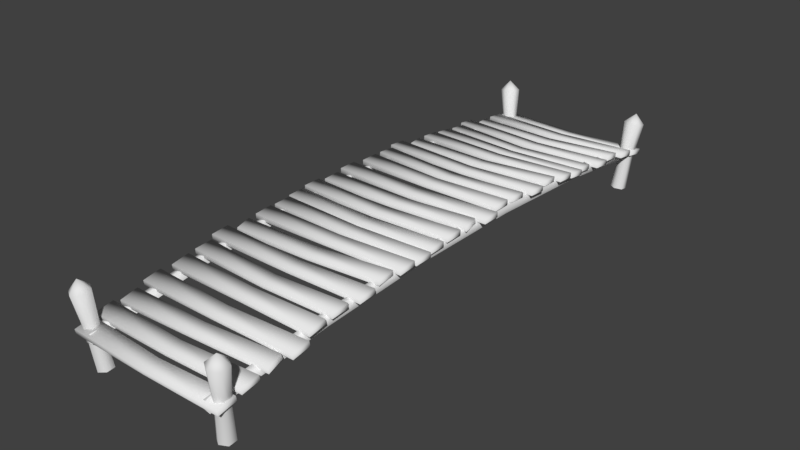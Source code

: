 # Source: bridge.blend  (saved by Blender 2.77.0; exported with 4.5.12 LTS)
import bpy
from mathutils import Matrix  # noqa: F401  (used for matrix-valued properties, if any)

bpy.ops.wm.read_factory_settings(use_empty=True)
scene = bpy.context.scene
scene.name = 'Scene'

# ---- collections
col_collection_1 = bpy.data.collections.new('Collection 1'); scene.collection.children.link(col_collection_1)

# ---- world
world_world = bpy.data.worlds.new('World'); scene.world = world_world
world_world.color = (0.05088, 0.05088, 0.05088)
world_world.use_sun_shadow = False
world_world.sun_shadow_jitter_overblur = 0.0
world_world.cycles.sampling_method = 'MANUAL'

# ---- meshes
me_cylinder = bpy.data.meshes.new('Cylinder')
me_cylinder.from_pydata([(-1.763, -6.778, -1.271), (-1.967, -6.922, 0.5163), (-1.59, -6.88, -1.262), (-1.754, -7.048, 0.5272), (-1.59, -7.081, -1.283), (-1.754, -7.294, 0.5011), (-1.763, -7.179, -1.313), (-1.967, -7.414, 0.4639), (-1.937, -7.077, -1.322), (-2.18, -7.289, 0.4529), (-1.937, -6.876, -1.301), (-2.18, -7.042, 0.4791), (-1.865, -6.897, -0.3822), (-1.713, -6.987, -0.3744), (-1.713, -7.163, -0.3931), (-1.865, -7.25, -0.4198), (-2.018, -7.16, -0.4277), (-2.018, -6.983, -0.4089), (-1.995, -7.194, 0.7369), (-1.779, -7.309, -0.5548), (-1.822, -7.309, -0.3556), (-1.779, 7.257, -0.5548), (-1.822, 7.257, -0.3556), (-1.58, -7.309, -0.5122), (-1.623, -7.309, -0.313), (-1.58, 7.257, -0.5122), (-1.623, 7.257, -0.313), (-1.915, -4.396, 0.07735), (-1.958, -1.483, 0.2794), (-1.958, 1.43, 0.2794), (-1.915, 4.343, 0.07735), (-1.872, 4.343, -0.1218), (-1.915, 1.43, 0.08021), (-1.915, -1.483, 0.08021), (-1.872, -4.396, -0.1218), (-1.715, 4.343, 0.1199), (-1.759, 1.43, 0.322), (-1.759, -1.483, 0.322), (-1.715, -4.396, 0.1199), (-1.673, -4.396, -0.07926), (-1.716, -1.483, 0.1228), (-1.716, 1.43, 0.1228), (-1.673, 4.343, -0.07926), (-2.033, -6.853, -0.3031), (-2.033, -6.874, -0.1811), (-2.033, -6.401, -0.2269), (-2.033, -6.422, -0.1049), (2.05, -6.796, -0.3031), (2.05, -6.817, -0.1811), (2.05, -6.344, -0.2269), (2.05, -6.365, -0.1049), (0.008147, -6.439, -0.181), (0.008147, -6.421, -0.2871), (0.008147, -6.832, -0.2473), (0.008147, -6.814, -0.3534), (-1.907, -6.33, -0.2082), (-1.906, -6.351, -0.08625), (-1.928, -5.879, -0.132), (-1.927, -5.9, -0.01004), (2.058, -6.142, -0.2082), (2.058, -6.162, -0.08625), (1.98, -5.712, -0.132), (1.959, -5.732, -0.01004), (-0.0008562, -5.823, -0.08608), (-0.001684, -5.805, -0.1922), (0.01732, -6.215, -0.1524), (0.01649, -6.197, -0.2585), (-2.033, -5.649, -0.1073), (-2.033, -5.67, 0.01458), (-2.033, -5.197, -0.03114), (-2.033, -5.218, 0.09079), (2.185, -5.649, -0.1073), (2.185, -5.67, 0.01458), (2.185, -5.197, -0.03114), (2.185, -5.218, 0.09079), (0.008147, -5.235, 0.01475), (0.008147, -5.217, -0.09133), (0.008147, -5.628, -0.05155), (0.008147, -5.61, -0.1576), (-1.934, -4.979, 0.005347), (-1.934, -4.999, 0.1273), (-1.934, -4.527, 0.08156), (-1.934, -4.548, 0.2035), (2.014, -5.036, 0.005347), (2.014, -5.056, 0.1273), (2.014, -4.584, 0.08156), (2.014, -4.604, 0.2035), (0.008147, -4.565, 0.1274), (0.008147, -4.547, 0.02136), (0.008147, -4.958, 0.06114), (0.008147, -4.94, -0.04494), (-2.037, -7.346, -0.4445), (-2.038, -7.371, -0.3234), (-2.029, -6.897, -0.3521), (-2.029, -6.922, -0.231), (2.046, -7.365, -0.4452), (2.045, -7.39, -0.3241), (2.054, -6.917, -0.3528), (2.054, -6.942, -0.2317), (0.01145, -6.975, -0.309), (0.01179, -6.953, -0.4144), (0.00406, -7.365, -0.3893), (0.004397, -7.344, -0.4947), (1.756, -6.778, -1.273), (1.924, -6.922, 0.5175), (1.928, -6.88, -1.3), (2.135, -7.048, 0.4845), (1.924, -7.081, -1.321), (2.129, -7.294, 0.4589), (1.748, -7.179, -1.315), (1.913, -7.414, 0.4662), (1.576, -7.077, -1.288), (1.702, -7.289, 0.4992), (1.58, -6.876, -1.267), (1.708, -7.042, 0.5248), (1.839, -6.897, -0.3828), (1.99, -6.987, -0.4064), (1.986, -7.163, -0.4248), (1.831, -7.25, -0.4195), (1.68, -7.16, -0.3959), (1.684, -6.983, -0.3775), (1.942, -7.194, 0.7392), (-1.763, 7.119, -1.315), (-1.967, 7.393, 0.4565), (-1.59, 7.022, -1.283), (-1.754, 7.273, 0.4962), (-1.59, 6.822, -1.257), (-1.754, 7.028, 0.5277), (-1.763, 6.719, -1.264), (-1.967, 6.902, 0.5195), (-1.937, 6.817, -1.296), (-2.18, 7.021, 0.4797), (-1.937, 7.017, -1.322), (-2.18, 7.267, 0.4482), (-1.865, 7.209, -0.4234), (-1.713, 7.123, -0.3949), (-1.713, 6.947, -0.3723), (-1.865, 6.857, -0.3783), (-2.018, 6.943, -0.4068), (-2.018, 7.119, -0.4294), (-1.995, 7.179, 0.7341), (1.756, 7.119, -1.318), (1.924, 7.393, 0.4577), (1.928, 7.013, -1.32), (2.135, 7.263, 0.4547), (1.924, 6.813, -1.294), (2.129, 7.018, 0.4867), (1.748, 6.719, -1.266), (1.913, 6.902, 0.5218), (1.576, 6.825, -1.263), (1.702, 7.032, 0.5248), (1.58, 7.025, -1.289), (1.708, 7.278, 0.4927), (1.839, 7.209, -0.424), (1.99, 7.116, -0.4261), (1.986, 6.94, -0.4031), (1.831, 6.857, -0.378), (1.68, 6.95, -0.3759), (1.684, 7.126, -0.3988), (1.942, 7.179, 0.7364), (1.569, -7.309, -0.506), (1.618, -7.309, -0.3082), (1.569, 7.257, -0.506), (1.618, 7.257, -0.3082), (1.767, -7.309, -0.5547), (1.816, -7.309, -0.3569), (1.767, 7.257, -0.5547), (1.816, 7.257, -0.3569), (1.724, -4.396, 0.1217), (1.773, -1.483, 0.3224), (1.773, 1.43, 0.3224), (1.724, 4.343, 0.1217), (1.675, 4.343, -0.07606), (1.724, 1.43, 0.1246), (1.724, -1.483, 0.1246), (1.675, -4.396, -0.07606), (1.921, 4.343, 0.07307), (1.971, 1.43, 0.2737), (1.971, -1.483, 0.2737), (1.921, -4.396, 0.07307), (1.873, -4.396, -0.1247), (1.922, -1.483, 0.07591), (1.922, 1.43, 0.07591), (1.873, 4.343, -0.1247), (2.087, -2.039, 0.2621), (2.087, -2.048, 0.3854), (2.087, -2.495, 0.2274), (2.087, -2.505, 0.3507), (-1.996, -2.094, 0.2484), (-1.996, -2.103, 0.3717), (-1.996, -2.551, 0.2137), (-1.996, -2.56, 0.337), (0.0454, -2.47, 0.2811), (0.0454, -2.461, 0.1738), (0.0454, -2.072, 0.3112), (0.0454, -2.064, 0.204), (1.961, -2.569, 0.2285), (1.96, -2.578, 0.3518), (1.982, -3.025, 0.1939), (1.981, -3.034, 0.3172), (-2.004, -2.752, 0.1831), (-2.005, -2.761, 0.3064), (-1.926, -3.188, 0.1537), (-1.906, -3.197, 0.277), (0.0544, -3.091, 0.2249), (0.05523, -3.083, 0.1176), (0.03622, -2.694, 0.2549), (0.03705, -2.686, 0.1477), (2.087, -3.254, 0.1625), (2.087, -3.264, 0.2858), (2.087, -3.711, 0.1278), (2.087, -3.721, 0.2511), (-2.131, -3.254, 0.1625), (-2.131, -3.264, 0.2858), (-2.131, -3.711, 0.1278), (-2.131, -3.721, 0.2511), (0.0454, -3.685, 0.1815), (0.0454, -3.677, 0.07422), (0.0454, -3.288, 0.2117), (0.0454, -3.28, 0.1044), (1.987, -3.932, 0.1107), (1.987, -3.941, 0.234), (1.987, -4.389, 0.07603), (1.987, -4.398, 0.1993), (-1.96, -3.877, 0.1244), (-1.96, -3.886, 0.2477), (-1.96, -4.334, 0.08972), (-1.96, -4.343, 0.213), (0.0454, -4.363, 0.1297), (0.0454, -4.355, 0.02242), (0.0454, -3.966, 0.1599), (0.0454, -3.957, 0.05259), (2.091, -1.526, 0.2433), (2.091, -1.531, 0.3669), (2.082, -1.984, 0.2251), (2.083, -1.989, 0.3486), (-1.992, -1.507, 0.2474), (-1.992, -1.512, 0.3709), (-2.001, -1.965, 0.2291), (-2.0, -1.97, 0.3527), (0.04209, -1.919, 0.2857), (0.04176, -1.915, 0.1782), (0.04948, -1.521, 0.3015), (0.04915, -1.516, 0.194), (-2.072, -0.9289, 0.2945), (-2.072, -0.9306, 0.4182), (-2.072, -0.4708, 0.3005), (-2.072, -0.4724, 0.4241), (2.011, -0.8727, 0.2858), (2.011, -0.8743, 0.4094), (2.011, -0.4146, 0.2917), (2.011, -0.4162, 0.4154), (-0.03015, -0.5013, 0.3516), (-0.03015, -0.4999, 0.2441), (-0.03015, -0.8998, 0.3465), (-0.03015, -0.8984, 0.2389), (-1.945, -0.3979, 0.3081), (-1.944, -0.3995, 0.4317), (-1.966, 0.05973, 0.3141), (-1.965, 0.05815, 0.4377), (2.019, -0.2113, 0.2791), (2.02, -0.2129, 0.4027), (1.941, 0.2252, 0.2884), (1.921, 0.2236, 0.412), (-0.03916, 0.1226, 0.3507), (-0.03998, 0.124, 0.2432), (-0.02098, -0.2755, 0.3455), (-0.02181, -0.2741, 0.2379), (-2.072, 0.2909, 0.3031), (-2.072, 0.2893, 0.4267), (-2.072, 0.749, 0.309), (-2.072, 0.7474, 0.4327), (2.146, 0.2909, 0.3031), (2.146, 0.2893, 0.4267), (2.146, 0.749, 0.309), (2.146, 0.7474, 0.4327), (-0.03015, 0.7185, 0.3602), (-0.03015, 0.7199, 0.2526), (-0.03015, 0.32, 0.355), (-0.03015, 0.3214, 0.2474), (-1.972, 0.9705, 0.3115), (-1.972, 0.9689, 0.4352), (-1.972, 1.429, 0.3175), (-1.972, 1.427, 0.4411), (1.976, 0.9142, 0.3203), (1.976, 0.9126, 0.4439), (1.976, 1.372, 0.3262), (1.976, 1.371, 0.4498), (-0.03015, 1.398, 0.3686), (-0.03015, 1.4, 0.2611), (-0.03015, 0.9996, 0.3635), (-0.03015, 1.001, 0.2559), (-2.076, -1.437, 0.2305), (-2.076, -1.443, 0.354), (-2.067, -0.9799, 0.2529), (-2.068, -0.986, 0.3764), (2.007, -1.457, 0.2328), (2.007, -1.463, 0.3563), (2.016, -0.9996, 0.2552), (2.016, -1.006, 0.3787), (-0.02685, -1.05, 0.3074), (-0.02651, -1.045, 0.2), (-0.03424, -1.448, 0.2879), (-0.0339, -1.443, 0.1805), (2.049, 3.915, 0.1137), (2.049, 3.925, 0.237), (2.049, 3.458, 0.1496), (2.049, 3.468, 0.2729), (-2.034, 3.858, 0.1087), (-2.034, 3.868, 0.232), (-2.034, 3.402, 0.1446), (-2.034, 3.411, 0.2679), (0.007095, 3.492, 0.1987), (0.007095, 3.484, 0.09145), (0.007095, 3.89, 0.1675), (0.007095, 3.881, 0.06023), (1.922, 3.386, 0.162), (1.921, 3.396, 0.2852), (1.943, 2.93, 0.1979), (1.942, 2.94, 0.3212), (-2.042, 3.198, 0.1452), (-2.043, 3.208, 0.2685), (-1.964, 2.763, 0.1831), (-1.944, 2.773, 0.3063), (0.0161, 2.87, 0.2386), (0.01693, 2.861, 0.1313), (-0.002079, 3.266, 0.2073), (-0.001251, 3.258, 0.1001), (2.049, 2.699, 0.202), (2.049, 2.708, 0.3253), (2.049, 2.242, 0.2379), (2.049, 2.251, 0.3612), (-2.17, 2.699, 0.202), (-2.17, 2.708, 0.3253), (-2.17, 2.242, 0.2379), (-2.17, 2.251, 0.3612), (0.007095, 2.276, 0.287), (0.007095, 2.267, 0.1797), (0.007095, 2.673, 0.2558), (0.007095, 2.664, 0.1485), (1.949, 2.021, 0.2549), (1.949, 2.031, 0.3782), (1.949, 1.564, 0.2908), (1.949, 1.574, 0.4141), (-1.999, 2.078, 0.2599), (-1.999, 2.087, 0.3832), (-1.999, 1.621, 0.2958), (-1.999, 1.631, 0.4191), (0.007094, 1.598, 0.3399), (0.007094, 1.589, 0.2326), (0.007095, 1.995, 0.3086), (0.007095, 1.987, 0.2014), (2.053, 4.418, 0.01655), (2.053, 4.432, 0.1394), (2.044, 3.963, 0.06881), (2.045, 3.977, 0.1917), (-2.031, 4.438, 0.0176), (-2.03, 4.452, 0.1404), (-2.039, 3.983, 0.06985), (-2.039, 3.997, 0.1927), (0.003791, 4.037, 0.1187), (0.003455, 4.025, 0.01178), (0.01118, 4.433, 0.07319), (0.01084, 4.421, -0.03368), (2.049, 6.824, -0.268), (2.049, 6.839, -0.1453), (2.049, 6.369, -0.2127), (2.049, 6.384, -0.08996), (-2.034, 6.767, -0.2706), (-2.034, 6.782, -0.1479), (-2.034, 6.312, -0.2153), (-2.034, 6.327, -0.09258), (0.007095, 6.405, -0.1651), (0.007095, 6.392, -0.2719), (0.007095, 6.801, -0.2132), (0.007095, 6.788, -0.32), (1.922, 6.298, -0.1973), (1.921, 6.312, -0.07456), (1.943, 5.843, -0.142), (1.942, 5.858, -0.01923), (-2.042, 6.109, -0.206), (-2.043, 6.124, -0.08326), (-1.964, 5.676, -0.1497), (-1.944, 5.691, -0.02695), (0.0161, 5.785, -0.09874), (0.01693, 5.772, -0.2055), (-0.002079, 6.18, -0.1469), (-0.001251, 6.167, -0.2537), (2.049, 5.612, -0.128), (2.049, 5.627, -0.005239), (2.049, 5.157, -0.07268), (2.049, 5.172, 0.05007), (-2.17, 5.612, -0.128), (-2.17, 5.627, -0.005239), (-2.17, 5.157, -0.07268), (-2.17, 5.172, 0.05007), (0.007095, 5.193, -0.0251), (0.007095, 5.18, -0.1319), (0.007095, 5.589, -0.07321), (0.007095, 5.576, -0.18), (1.949, 4.938, -0.04631), (1.949, 4.952, 0.07644), (1.949, 4.483, 0.008999), (1.949, 4.498, 0.1317), (-1.999, 4.994, -0.04368), (-1.999, 5.009, 0.07907), (-1.999, 4.54, 0.01162), (-1.999, 4.555, 0.1344), (0.007094, 4.519, 0.05659), (0.007094, 4.506, -0.05021), (0.007095, 4.914, 0.008469), (0.007095, 4.901, -0.09832), (2.053, 7.323, -0.3866), (2.053, 7.342, -0.2644), (2.044, 6.87, -0.315), (2.045, 6.89, -0.1928), (-2.031, 7.343, -0.3863), (-2.03, 7.362, -0.2642), (-2.039, 6.89, -0.3148), (-2.039, 6.909, -0.1926), (0.003791, 6.946, -0.2683), (0.003455, 6.929, -0.3746), (0.01118, 7.34, -0.3306), (0.01084, 7.323, -0.4368)], [], [(12, 1, 3, 13), (13, 3, 5, 14), (14, 5, 7, 15), (15, 7, 9, 16), (1, 11, 18), (16, 9, 11, 17), (17, 11, 1, 12), (10, 17, 12, 0), (8, 16, 17, 10), (6, 15, 16, 8), (4, 14, 15, 6), (2, 13, 14, 4), (0, 12, 13, 2), (9, 7, 18), (5, 3, 18), (11, 9, 18), (3, 1, 18), (7, 5, 18), (30, 22, 21, 31), (22, 26, 25, 21), (38, 24, 23, 39), (24, 20, 19, 23), (35, 26, 22, 30), (24, 38, 27, 20), (38, 37, 28, 27), (37, 36, 29, 28), (36, 35, 30, 29), (26, 35, 42, 25), (35, 36, 41, 42), (36, 37, 40, 41), (37, 38, 39, 40), (20, 27, 34, 19), (27, 28, 33, 34), (28, 29, 32, 33), (29, 30, 31, 32), (44, 46, 45, 43), (51, 50, 49, 52), (50, 48, 47, 49), (53, 44, 43, 54), (53, 51, 46, 44), (48, 50, 51, 53), (48, 53, 54, 47), (46, 51, 52, 45), (56, 58, 57, 55), (63, 62, 61, 64), (62, 60, 59, 61), (65, 56, 55, 66), (65, 63, 58, 56), (60, 62, 63, 65), (60, 65, 66, 59), (58, 63, 64, 57), (68, 70, 69, 67), (75, 74, 73, 76), (74, 72, 71, 73), (77, 68, 67, 78), (77, 75, 70, 68), (72, 74, 75, 77), (72, 77, 78, 71), (70, 75, 76, 69), (80, 82, 81, 79), (87, 86, 85, 88), (86, 84, 83, 85), (89, 80, 79, 90), (89, 87, 82, 80), (84, 86, 87, 89), (84, 89, 90, 83), (82, 87, 88, 81), (92, 94, 93, 91), (99, 98, 97, 100), (98, 96, 95, 97), (101, 92, 91, 102), (101, 99, 94, 92), (96, 98, 99, 101), (96, 101, 102, 95), (94, 99, 100, 93), (115, 104, 106, 116), (116, 106, 108, 117), (117, 108, 110, 118), (118, 110, 112, 119), (104, 114, 121), (119, 112, 114, 120), (120, 114, 104, 115), (113, 120, 115, 103), (111, 119, 120, 113), (109, 118, 119, 111), (107, 117, 118, 109), (105, 116, 117, 107), (103, 115, 116, 105), (112, 110, 121), (108, 106, 121), (114, 112, 121), (106, 104, 121), (110, 108, 121), (134, 123, 125, 135), (135, 125, 127, 136), (136, 127, 129, 137), (137, 129, 131, 138), (123, 133, 140), (138, 131, 133, 139), (139, 133, 123, 134), (132, 139, 134, 122), (130, 138, 139, 132), (128, 137, 138, 130), (126, 136, 137, 128), (124, 135, 136, 126), (122, 134, 135, 124), (131, 129, 140), (127, 125, 140), (133, 131, 140), (125, 123, 140), (129, 127, 140), (153, 142, 144, 154), (154, 144, 146, 155), (155, 146, 148, 156), (156, 148, 150, 157), (142, 152, 159), (157, 150, 152, 158), (158, 152, 142, 153), (151, 158, 153, 141), (149, 157, 158, 151), (147, 156, 157, 149), (145, 155, 156, 147), (143, 154, 155, 145), (141, 153, 154, 143), (150, 148, 159), (146, 144, 159), (152, 150, 159), (144, 142, 159), (148, 146, 159), (171, 163, 162, 172), (163, 167, 166, 162), (179, 165, 164, 180), (165, 161, 160, 164), (176, 167, 163, 171), (165, 179, 168, 161), (179, 178, 169, 168), (178, 177, 170, 169), (177, 176, 171, 170), (167, 176, 183, 166), (176, 177, 182, 183), (177, 178, 181, 182), (178, 179, 180, 181), (161, 168, 175, 160), (168, 169, 174, 175), (169, 170, 173, 174), (170, 171, 172, 173), (185, 187, 186, 184), (192, 191, 190, 193), (191, 189, 188, 190), (194, 185, 184, 195), (194, 192, 187, 185), (189, 191, 192, 194), (189, 194, 195, 188), (187, 192, 193, 186), (197, 199, 198, 196), (204, 203, 202, 205), (203, 201, 200, 202), (206, 197, 196, 207), (206, 204, 199, 197), (201, 203, 204, 206), (201, 206, 207, 200), (199, 204, 205, 198), (209, 211, 210, 208), (216, 215, 214, 217), (215, 213, 212, 214), (218, 209, 208, 219), (218, 216, 211, 209), (213, 215, 216, 218), (213, 218, 219, 212), (211, 216, 217, 210), (221, 223, 222, 220), (228, 227, 226, 229), (227, 225, 224, 226), (230, 221, 220, 231), (230, 228, 223, 221), (225, 227, 228, 230), (225, 230, 231, 224), (223, 228, 229, 222), (233, 235, 234, 232), (240, 239, 238, 241), (239, 237, 236, 238), (242, 233, 232, 243), (242, 240, 235, 233), (237, 239, 240, 242), (237, 242, 243, 236), (235, 240, 241, 234), (245, 247, 246, 244), (252, 251, 250, 253), (251, 249, 248, 250), (254, 245, 244, 255), (254, 252, 247, 245), (249, 251, 252, 254), (249, 254, 255, 248), (247, 252, 253, 246), (257, 259, 258, 256), (264, 263, 262, 265), (263, 261, 260, 262), (266, 257, 256, 267), (266, 264, 259, 257), (261, 263, 264, 266), (261, 266, 267, 260), (259, 264, 265, 258), (269, 271, 270, 268), (276, 275, 274, 277), (275, 273, 272, 274), (278, 269, 268, 279), (278, 276, 271, 269), (273, 275, 276, 278), (273, 278, 279, 272), (271, 276, 277, 270), (281, 283, 282, 280), (288, 287, 286, 289), (287, 285, 284, 286), (290, 281, 280, 291), (290, 288, 283, 281), (285, 287, 288, 290), (285, 290, 291, 284), (283, 288, 289, 282), (293, 295, 294, 292), (300, 299, 298, 301), (299, 297, 296, 298), (302, 293, 292, 303), (302, 300, 295, 293), (297, 299, 300, 302), (297, 302, 303, 296), (295, 300, 301, 294), (305, 307, 306, 304), (312, 311, 310, 313), (311, 309, 308, 310), (314, 305, 304, 315), (314, 312, 307, 305), (309, 311, 312, 314), (309, 314, 315, 308), (307, 312, 313, 306), (317, 319, 318, 316), (324, 323, 322, 325), (323, 321, 320, 322), (326, 317, 316, 327), (326, 324, 319, 317), (321, 323, 324, 326), (321, 326, 327, 320), (319, 324, 325, 318), (329, 331, 330, 328), (336, 335, 334, 337), (335, 333, 332, 334), (338, 329, 328, 339), (338, 336, 331, 329), (333, 335, 336, 338), (333, 338, 339, 332), (331, 336, 337, 330), (341, 343, 342, 340), (348, 347, 346, 349), (347, 345, 344, 346), (350, 341, 340, 351), (350, 348, 343, 341), (345, 347, 348, 350), (345, 350, 351, 344), (343, 348, 349, 342), (353, 355, 354, 352), (360, 359, 358, 361), (359, 357, 356, 358), (362, 353, 352, 363), (362, 360, 355, 353), (357, 359, 360, 362), (357, 362, 363, 356), (355, 360, 361, 354), (365, 367, 366, 364), (372, 371, 370, 373), (371, 369, 368, 370), (374, 365, 364, 375), (374, 372, 367, 365), (369, 371, 372, 374), (369, 374, 375, 368), (367, 372, 373, 366), (377, 379, 378, 376), (384, 383, 382, 385), (383, 381, 380, 382), (386, 377, 376, 387), (386, 384, 379, 377), (381, 383, 384, 386), (381, 386, 387, 380), (379, 384, 385, 378), (389, 391, 390, 388), (396, 395, 394, 397), (395, 393, 392, 394), (398, 389, 388, 399), (398, 396, 391, 389), (393, 395, 396, 398), (393, 398, 399, 392), (391, 396, 397, 390), (401, 403, 402, 400), (408, 407, 406, 409), (407, 405, 404, 406), (410, 401, 400, 411), (410, 408, 403, 401), (405, 407, 408, 410), (405, 410, 411, 404), (403, 408, 409, 402), (413, 415, 414, 412), (420, 419, 418, 421), (419, 417, 416, 418), (422, 413, 412, 423), (422, 420, 415, 413), (417, 419, 420, 422), (417, 422, 423, 416), (415, 420, 421, 414)])
me_cylinder.polygons.foreach_set('use_smooth', [True] * 306)
_uv = me_cylinder.uv_layers.new(name='UVMap')
_uv.uv.foreach_set('vector', [0.2563, 0.3323, 0.2679, 0.5598, 0.2086, 0.5613, 0.2102, 0.332, 0.2102, 0.332, 0.2086, 0.5613, 0.1491, 0.5593, 0.164, 0.3307, 0.164, 0.3307, 0.1491, 0.5593, 0.08945, 0.5537, 0.1185, 0.3283, 0.1185, 0.3283, 0.08945, 0.5537, 0.02916, 0.5438, 0.07413, 0.325, 0.3194, 0.7193, 0.3194, 0.8401, 0.2148, 0.7797, 0.3464, 0.3294, 0.3856, 0.5462, 0.3269, 0.5548, 0.302, 0.3314, 0.302, 0.3314, 0.3269, 0.5548, 0.2679, 0.5598, 0.2563, 0.3323, 0.3099, 0.1051, 0.302, 0.3314, 0.2563, 0.3323, 0.261, 0.1039, 0.3595, 0.1074, 0.3464, 0.3294, 0.302, 0.3314, 0.3099, 0.1051, 0.1151, 0.1039, 0.1185, 0.3283, 0.07413, 0.325, 0.06662, 0.1051, 0.1636, 0.1034, 0.164, 0.3307, 0.1185, 0.3283, 0.1151, 0.1039, 0.2122, 0.1034, 0.2102, 0.332, 0.164, 0.3307, 0.1636, 0.1034, 0.261, 0.1039, 0.2563, 0.3323, 0.2102, 0.332, 0.2122, 0.1034, 0.2148, 0.9005, 0.1103, 0.8401, 0.2148, 0.7797, 0.1103, 0.7193, 0.2148, 0.6589, 0.2148, 0.7797, 0.3194, 0.8401, 0.2148, 0.9005, 0.2148, 0.7797, 0.2148, 0.6589, 0.3194, 0.7193, 0.2148, 0.7797, 0.1103, 0.8401, 0.1103, 0.7193, 0.2148, 0.7797, 0.7829, 0.9666, 0.9749, 0.9666, 0.9769, 0.9798, 0.7844, 0.9797, 0.9749, 0.9666, 0.9749, 0.9532, 0.9884, 0.9532, 0.9884, 0.9666, 0.2171, 0.9535, 0.02507, 0.9534, 0.02307, 0.9402, 0.2156, 0.9403, 0.02507, 0.9534, 0.02507, 0.9669, 0.0116, 0.9669, 0.0116, 0.9534, 0.7829, 0.9533, 0.9749, 0.9532, 0.9749, 0.9666, 0.7829, 0.9666, 0.02507, 0.9534, 0.2171, 0.9535, 0.2171, 0.9667, 0.02507, 0.9669, 0.2171, 0.9535, 0.4056, 0.9534, 0.4056, 0.9667, 0.2171, 0.9667, 0.4056, 0.9534, 0.5944, 0.9534, 0.5944, 0.9667, 0.4056, 0.9667, 0.5944, 0.9534, 0.7829, 0.9533, 0.7829, 0.9666, 0.5944, 0.9667, 0.9749, 0.9532, 0.7829, 0.9533, 0.7843, 0.9402, 0.9769, 0.94, 0.7829, 0.9533, 0.5944, 0.9534, 0.5949, 0.94, 0.7843, 0.9402, 0.5944, 0.9534, 0.4056, 0.9534, 0.4051, 0.9401, 0.5949, 0.94, 0.4056, 0.9534, 0.2171, 0.9535, 0.2156, 0.9403, 0.4051, 0.9401, 0.02507, 0.9669, 0.2171, 0.9667, 0.2157, 0.9799, 0.02308, 0.98, 0.2171, 0.9667, 0.4056, 0.9667, 0.4051, 0.98, 0.2157, 0.9799, 0.4056, 0.9667, 0.5944, 0.9667, 0.5949, 0.98, 0.4051, 0.98, 0.5944, 0.9667, 0.7829, 0.9666, 0.7844, 0.9797, 0.5949, 0.98, 0.7877, 0.7693, 0.9231, 0.7728, 0.9632, 0.8116, 0.7613, 0.8113, 0.9266, 0.4352, 0.9379, 0.07897, 0.966, 0.03629, 0.9502, 0.4351, 0.9379, 0.07897, 0.7923, 0.07268, 0.7543, 0.02982, 0.9665, 0.03581, 0.783, 0.4362, 0.7877, 0.7693, 0.7605, 0.8114, 0.7564, 0.4368, 0.783, 0.4362, 0.9266, 0.4352, 0.9231, 0.7728, 0.7877, 0.7693, 0.7923, 0.07268, 0.9379, 0.07897, 0.9266, 0.4352, 0.783, 0.4362, 0.7923, 0.07268, 0.783, 0.4362, 0.7564, 0.4368, 0.7551, 0.02893, 0.9231, 0.7728, 0.9266, 0.4352, 0.9502, 0.4351, 0.9629, 0.811, 0.5247, 0.7757, 0.6637, 0.779, 0.6989, 0.8174, 0.4998, 0.818, 0.664, 0.43, 0.6774, 0.08649, 0.7211, 0.03944, 0.6903, 0.4301, 0.6774, 0.08649, 0.5345, 0.08493, 0.4976, 0.03391, 0.7207, 0.03854, 0.5266, 0.4305, 0.5247, 0.7757, 0.5004, 0.818, 0.4972, 0.4304, 0.5266, 0.4305, 0.664, 0.43, 0.6637, 0.779, 0.5247, 0.7757, 0.5345, 0.08493, 0.6774, 0.08649, 0.664, 0.43, 0.5266, 0.4305, 0.5345, 0.08493, 0.5266, 0.4305, 0.4972, 0.4304, 0.4967, 0.03236, 0.6637, 0.779, 0.664, 0.43, 0.6903, 0.4301, 0.6983, 0.818, 0.5242, 0.7755, 0.663, 0.7785, 0.6982, 0.8182, 0.4993, 0.8177, 0.664, 0.4303, 0.6773, 0.08653, 0.7209, 0.03888, 0.6906, 0.4302, 0.6773, 0.08653, 0.5341, 0.08466, 0.4966, 0.03348, 0.7204, 0.03965, 0.5267, 0.43, 0.5242, 0.7755, 0.5014, 0.818, 0.4972, 0.4305, 0.5267, 0.43, 0.664, 0.4303, 0.663, 0.7785, 0.5242, 0.7755, 0.5341, 0.08466, 0.6773, 0.08653, 0.664, 0.4303, 0.5267, 0.43, 0.5341, 0.08466, 0.5267, 0.43, 0.4972, 0.4305, 0.4985, 0.03455, 0.663, 0.7785, 0.664, 0.4303, 0.6906, 0.4302, 0.6976, 0.8166, 0.7881, 0.7704, 0.9232, 0.7728, 0.9606, 0.8098, 0.7615, 0.8098, 0.927, 0.434, 0.937, 0.07804, 0.9649, 0.03801, 0.95, 0.4341, 0.937, 0.07804, 0.7932, 0.07336, 0.7549, 0.03026, 0.9658, 0.03688, 0.784, 0.4364, 0.7881, 0.7704, 0.761, 0.8102, 0.7571, 0.4376, 0.784, 0.4364, 0.927, 0.434, 0.9232, 0.7728, 0.7881, 0.7704, 0.7932, 0.07336, 0.937, 0.07804, 0.927, 0.434, 0.784, 0.4364, 0.7932, 0.07336, 0.784, 0.4364, 0.7571, 0.4376, 0.7555, 0.0308, 0.9232, 0.7728, 0.927, 0.434, 0.95, 0.4341, 0.9623, 0.8124, 0.7882, 0.7698, 0.9227, 0.771, 0.9614, 0.8118, 0.76, 0.8096, 0.9269, 0.4343, 0.9375, 0.07798, 0.9659, 0.03591, 0.9499, 0.4334, 0.9375, 0.07798, 0.7923, 0.07353, 0.7536, 0.03037, 0.9662, 0.03605, 0.7828, 0.4364, 0.7882, 0.7698, 0.7608, 0.8098, 0.7582, 0.4376, 0.7828, 0.4364, 0.9269, 0.4343, 0.9227, 0.771, 0.7882, 0.7698, 0.7923, 0.07353, 0.9375, 0.07798, 0.9269, 0.4343, 0.7828, 0.4364, 0.7923, 0.07353, 0.7828, 0.4364, 0.7582, 0.4376, 0.7544, 0.03039, 0.9227, 0.771, 0.9269, 0.4343, 0.9499, 0.4334, 0.9631, 0.8124, 0.2563, 0.3323, 0.2679, 0.5598, 0.2086, 0.5613, 0.2102, 0.332, 0.2102, 0.332, 0.2086, 0.5613, 0.1491, 0.5593, 0.164, 0.3307, 0.164, 0.3307, 0.1491, 0.5593, 0.08945, 0.5537, 0.1185, 0.3283, 0.1185, 0.3283, 0.08945, 0.5537, 0.02916, 0.5438, 0.07413, 0.325, 0.3194, 0.7193, 0.3194, 0.8401, 0.2148, 0.7797, 0.3464, 0.3294, 0.3856, 0.5462, 0.3269, 0.5548, 0.302, 0.3314, 0.302, 0.3314, 0.3269, 0.5548, 0.2679, 0.5598, 0.2563, 0.3323, 0.3099, 0.1051, 0.302, 0.3314, 0.2563, 0.3323, 0.261, 0.1039, 0.3595, 0.1074, 0.3464, 0.3294, 0.302, 0.3314, 0.3099, 0.1051, 0.1151, 0.1039, 0.1185, 0.3283, 0.07413, 0.325, 0.06662, 0.1051, 0.1636, 0.1034, 0.164, 0.3307, 0.1185, 0.3283, 0.1151, 0.1039, 0.2122, 0.1034, 0.2102, 0.332, 0.164, 0.3307, 0.1636, 0.1034, 0.261, 0.1039, 0.2563, 0.3323, 0.2102, 0.332, 0.2122, 0.1034, 0.2148, 0.9005, 0.1103, 0.8401, 0.2148, 0.7797, 0.1103, 0.7193, 0.2148, 0.6589, 0.2148, 0.7797, 0.3194, 0.8401, 0.2148, 0.9005, 0.2148, 0.7797, 0.2148, 0.6589, 0.3194, 0.7193, 0.2148, 0.7797, 0.1103, 0.8401, 0.1103, 0.7193, 0.2148, 0.7797, 0.2563, 0.3323, 0.2679, 0.5598, 0.2086, 0.5613, 0.2102, 0.332, 0.2102, 0.332, 0.2086, 0.5613, 0.1491, 0.5593, 0.164, 0.3307, 0.164, 0.3307, 0.1491, 0.5593, 0.08945, 0.5537, 0.1185, 0.3283, 0.1185, 0.3283, 0.08945, 0.5537, 0.02916, 0.5438, 0.07413, 0.325, 0.3194, 0.7193, 0.3194, 0.8401, 0.2148, 0.7797, 0.3464, 0.3294, 0.3856, 0.5462, 0.3269, 0.5548, 0.302, 0.3314, 0.302, 0.3314, 0.3269, 0.5548, 0.2679, 0.5598, 0.2563, 0.3323, 0.3099, 0.1051, 0.302, 0.3314, 0.2563, 0.3323, 0.261, 0.1039, 0.3595, 0.1074, 0.3464, 0.3294, 0.302, 0.3314, 0.3099, 0.1051, 0.1151, 0.1039, 0.1185, 0.3283, 0.07413, 0.325, 0.06662, 0.1051, 0.1636, 0.1034, 0.164, 0.3307, 0.1185, 0.3283, 0.1151, 0.1039, 0.2122, 0.1034, 0.2102, 0.332, 0.164, 0.3307, 0.1636, 0.1034, 0.261, 0.1039, 0.2563, 0.3323, 0.2102, 0.332, 0.2122, 0.1034, 0.2148, 0.9005, 0.1103, 0.8401, 0.2148, 0.7797, 0.1103, 0.7193, 0.2148, 0.6589, 0.2148, 0.7797, 0.3194, 0.8401, 0.2148, 0.9005, 0.2148, 0.7797, 0.2148, 0.6589, 0.3194, 0.7193, 0.2148, 0.7797, 0.1103, 0.8401, 0.1103, 0.7193, 0.2148, 0.7797, 0.2563, 0.3323, 0.2679, 0.5598, 0.2086, 0.5613, 0.2102, 0.332, 0.2102, 0.332, 0.2086, 0.5613, 0.1491, 0.5593, 0.164, 0.3307, 0.164, 0.3307, 0.1491, 0.5593, 0.08945, 0.5537, 0.1185, 0.3283, 0.1185, 0.3283, 0.08945, 0.5537, 0.02916, 0.5438, 0.07413, 0.325, 0.3194, 0.7193, 0.3194, 0.8401, 0.2148, 0.7797, 0.3464, 0.3294, 0.3856, 0.5462, 0.3269, 0.5548, 0.302, 0.3314, 0.302, 0.3314, 0.3269, 0.5548, 0.2679, 0.5598, 0.2563, 0.3323, 0.3099, 0.1051, 0.302, 0.3314, 0.2563, 0.3323, 0.261, 0.1039, 0.3595, 0.1074, 0.3464, 0.3294, 0.302, 0.3314, 0.3099, 0.1051, 0.1151, 0.1039, 0.1185, 0.3283, 0.07413, 0.325, 0.06662, 0.1051, 0.1636, 0.1034, 0.164, 0.3307, 0.1185, 0.3283, 0.1151, 0.1039, 0.2122, 0.1034, 0.2102, 0.332, 0.164, 0.3307, 0.1636, 0.1034, 0.261, 0.1039, 0.2563, 0.3323, 0.2102, 0.332, 0.2122, 0.1034, 0.2148, 0.9005, 0.1103, 0.8401, 0.2148, 0.7797, 0.1103, 0.7193, 0.2148, 0.6589, 0.2148, 0.7797, 0.3194, 0.8401, 0.2148, 0.9005, 0.2148, 0.7797, 0.2148, 0.6589, 0.3194, 0.7193, 0.2148, 0.7797, 0.1103, 0.8401, 0.1103, 0.7193, 0.2148, 0.7797, 0.7829, 0.9666, 0.9749, 0.9666, 0.9769, 0.9798, 0.7844, 0.9797, 0.9749, 0.9666, 0.9749, 0.9532, 0.9884, 0.9532, 0.9884, 0.9666, 0.2171, 0.9535, 0.02507, 0.9534, 0.02307, 0.9402, 0.2156, 0.9403, 0.02507, 0.9534, 0.02507, 0.9669, 0.0116, 0.9669, 0.0116, 0.9534, 0.7829, 0.9533, 0.9749, 0.9532, 0.9749, 0.9666, 0.7829, 0.9666, 0.02507, 0.9534, 0.2171, 0.9535, 0.2171, 0.9667, 0.02507, 0.9669, 0.2171, 0.9535, 0.4056, 0.9534, 0.4056, 0.9667, 0.2171, 0.9667, 0.4056, 0.9534, 0.5944, 0.9534, 0.5944, 0.9667, 0.4056, 0.9667, 0.5944, 0.9534, 0.7829, 0.9533, 0.7829, 0.9666, 0.5944, 0.9667, 0.9749, 0.9532, 0.7829, 0.9533, 0.7843, 0.9402, 0.9769, 0.94, 0.7829, 0.9533, 0.5944, 0.9534, 0.5949, 0.94, 0.7843, 0.9402, 0.5944, 0.9534, 0.4056, 0.9534, 0.4051, 0.9401, 0.5949, 0.94, 0.4056, 0.9534, 0.2171, 0.9535, 0.2156, 0.9403, 0.4051, 0.9401, 0.02507, 0.9669, 0.2171, 0.9667, 0.2157, 0.9799, 0.02308, 0.98, 0.2171, 0.9667, 0.4056, 0.9667, 0.4051, 0.98, 0.2157, 0.9799, 0.4056, 0.9667, 0.5944, 0.9667, 0.5949, 0.98, 0.4051, 0.98, 0.5944, 0.9667, 0.7829, 0.9666, 0.7844, 0.9797, 0.5949, 0.98, 0.7877, 0.7693, 0.9231, 0.7728, 0.9632, 0.8116, 0.7613, 0.8113, 0.9266, 0.4352, 0.9379, 0.07897, 0.966, 0.03629, 0.9502, 0.4351, 0.9379, 0.07897, 0.7923, 0.07268, 0.7543, 0.02982, 0.9665, 0.03581, 0.783, 0.4362, 0.7877, 0.7693, 0.7605, 0.8114, 0.7564, 0.4368, 0.783, 0.4362, 0.9266, 0.4352, 0.9231, 0.7728, 0.7877, 0.7693, 0.7923, 0.07268, 0.9379, 0.07897, 0.9266, 0.4352, 0.783, 0.4362, 0.7923, 0.07268, 0.783, 0.4362, 0.7564, 0.4368, 0.7551, 0.02893, 0.9231, 0.7728, 0.9266, 0.4352, 0.9502, 0.4351, 0.9629, 0.811, 0.5247, 0.7757, 0.6637, 0.779, 0.6989, 0.8174, 0.4998, 0.818, 0.664, 0.43, 0.6774, 0.08649, 0.7211, 0.03944, 0.6903, 0.4301, 0.6774, 0.08649, 0.5345, 0.08493, 0.4976, 0.03391, 0.7207, 0.03854, 0.5266, 0.4305, 0.5247, 0.7757, 0.5004, 0.818, 0.4972, 0.4304, 0.5266, 0.4305, 0.664, 0.43, 0.6637, 0.779, 0.5247, 0.7757, 0.5345, 0.08493, 0.6774, 0.08649, 0.664, 0.43, 0.5266, 0.4305, 0.5345, 0.08493, 0.5266, 0.4305, 0.4972, 0.4304, 0.4967, 0.03236, 0.6637, 0.779, 0.664, 0.43, 0.6903, 0.4301, 0.6983, 0.818, 0.5242, 0.7755, 0.663, 0.7785, 0.6982, 0.8182, 0.4993, 0.8177, 0.664, 0.4303, 0.6773, 0.08653, 0.7209, 0.03888, 0.6906, 0.4302, 0.6773, 0.08653, 0.5341, 0.08466, 0.4966, 0.03348, 0.7204, 0.03965, 0.5267, 0.43, 0.5242, 0.7755, 0.5014, 0.818, 0.4972, 0.4305, 0.5267, 0.43, 0.664, 0.4303, 0.663, 0.7785, 0.5242, 0.7755, 0.5341, 0.08466, 0.6773, 0.08653, 0.664, 0.4303, 0.5267, 0.43, 0.5341, 0.08466, 0.5267, 0.43, 0.4972, 0.4305, 0.4985, 0.03455, 0.663, 0.7785, 0.664, 0.4303, 0.6906, 0.4302, 0.6976, 0.8166, 0.7881, 0.7704, 0.9232, 0.7728, 0.9606, 0.8098, 0.7615, 0.8098, 0.927, 0.434, 0.937, 0.07804, 0.9649, 0.03801, 0.95, 0.4341, 0.937, 0.07804, 0.7932, 0.07336, 0.7549, 0.03026, 0.9658, 0.03688, 0.784, 0.4364, 0.7881, 0.7704, 0.761, 0.8102, 0.7571, 0.4376, 0.784, 0.4364, 0.927, 0.434, 0.9232, 0.7728, 0.7881, 0.7704, 0.7932, 0.07336, 0.937, 0.07804, 0.927, 0.434, 0.784, 0.4364, 0.7932, 0.07336, 0.784, 0.4364, 0.7571, 0.4376, 0.7555, 0.0308, 0.9232, 0.7728, 0.927, 0.434, 0.95, 0.4341, 0.9623, 0.8124, 0.7882, 0.7698, 0.9227, 0.771, 0.9614, 0.8118, 0.76, 0.8096, 0.9269, 0.4343, 0.9375, 0.07798, 0.9659, 0.03591, 0.9499, 0.4334, 0.9375, 0.07798, 0.7923, 0.07353, 0.7536, 0.03037, 0.9662, 0.03605, 0.7828, 0.4364, 0.7882, 0.7698, 0.7608, 0.8098, 0.7582, 0.4376, 0.7828, 0.4364, 0.9269, 0.4343, 0.9227, 0.771, 0.7882, 0.7698, 0.7923, 0.07353, 0.9375, 0.07798, 0.9269, 0.4343, 0.7828, 0.4364, 0.7923, 0.07353, 0.7828, 0.4364, 0.7582, 0.4376, 0.7544, 0.03039, 0.9227, 0.771, 0.9269, 0.4343, 0.9499, 0.4334, 0.9631, 0.8124, 0.7877, 0.7693, 0.9231, 0.7728, 0.9632, 0.8116, 0.7613, 0.8113, 0.9266, 0.4352, 0.9379, 0.07897, 0.966, 0.03629, 0.9502, 0.4351, 0.9379, 0.07897, 0.7923, 0.07268, 0.7543, 0.02982, 0.9665, 0.03581, 0.783, 0.4362, 0.7877, 0.7693, 0.7605, 0.8114, 0.7564, 0.4368, 0.783, 0.4362, 0.9266, 0.4352, 0.9231, 0.7728, 0.7877, 0.7693, 0.7923, 0.07268, 0.9379, 0.07897, 0.9266, 0.4352, 0.783, 0.4362, 0.7923, 0.07268, 0.783, 0.4362, 0.7564, 0.4368, 0.7551, 0.02893, 0.9231, 0.7728, 0.9266, 0.4352, 0.9502, 0.4351, 0.9629, 0.811, 0.5247, 0.7757, 0.6637, 0.779, 0.6989, 0.8174, 0.4998, 0.818, 0.664, 0.43, 0.6774, 0.08649, 0.7211, 0.03944, 0.6903, 0.4301, 0.6774, 0.08649, 0.5345, 0.08493, 0.4976, 0.03391, 0.7207, 0.03854, 0.5266, 0.4305, 0.5247, 0.7757, 0.5004, 0.818, 0.4972, 0.4304, 0.5266, 0.4305, 0.664, 0.43, 0.6637, 0.779, 0.5247, 0.7757, 0.5345, 0.08493, 0.6774, 0.08649, 0.664, 0.43, 0.5266, 0.4305, 0.5345, 0.08493, 0.5266, 0.4305, 0.4972, 0.4304, 0.4967, 0.03236, 0.6637, 0.779, 0.664, 0.43, 0.6903, 0.4301, 0.6983, 0.818, 0.5242, 0.7755, 0.663, 0.7785, 0.6982, 0.8182, 0.4993, 0.8177, 0.664, 0.4303, 0.6773, 0.08653, 0.7209, 0.03888, 0.6906, 0.4302, 0.6773, 0.08653, 0.5341, 0.08466, 0.4966, 0.03348, 0.7204, 0.03965, 0.5267, 0.43, 0.5242, 0.7755, 0.5014, 0.818, 0.4972, 0.4305, 0.5267, 0.43, 0.664, 0.4303, 0.663, 0.7785, 0.5242, 0.7755, 0.5341, 0.08466, 0.6773, 0.08653, 0.664, 0.4303, 0.5267, 0.43, 0.5341, 0.08466, 0.5267, 0.43, 0.4972, 0.4305, 0.4985, 0.03455, 0.663, 0.7785, 0.664, 0.4303, 0.6906, 0.4302, 0.6976, 0.8166, 0.7881, 0.7704, 0.9232, 0.7728, 0.9606, 0.8098, 0.7615, 0.8098, 0.927, 0.434, 0.937, 0.07804, 0.9649, 0.03801, 0.95, 0.4341, 0.937, 0.07804, 0.7932, 0.07336, 0.7549, 0.03026, 0.9658, 0.03688, 0.784, 0.4364, 0.7881, 0.7704, 0.761, 0.8102, 0.7571, 0.4376, 0.784, 0.4364, 0.927, 0.434, 0.9232, 0.7728, 0.7881, 0.7704, 0.7932, 0.07336, 0.937, 0.07804, 0.927, 0.434, 0.784, 0.4364, 0.7932, 0.07336, 0.784, 0.4364, 0.7571, 0.4376, 0.7555, 0.0308, 0.9232, 0.7728, 0.927, 0.434, 0.95, 0.4341, 0.9623, 0.8124, 0.7882, 0.7698, 0.9227, 0.771, 0.9614, 0.8118, 0.76, 0.8096, 0.9269, 0.4343, 0.9375, 0.07798, 0.9659, 0.03591, 0.9499, 0.4334, 0.9375, 0.07798, 0.7923, 0.07353, 0.7536, 0.03037, 0.9662, 0.03605, 0.7828, 0.4364, 0.7882, 0.7698, 0.7608, 0.8098, 0.7582, 0.4376, 0.7828, 0.4364, 0.9269, 0.4343, 0.9227, 0.771, 0.7882, 0.7698, 0.7923, 0.07353, 0.9375, 0.07798, 0.9269, 0.4343, 0.7828, 0.4364, 0.7923, 0.07353, 0.7828, 0.4364, 0.7582, 0.4376, 0.7544, 0.03039, 0.9227, 0.771, 0.9269, 0.4343, 0.9499, 0.4334, 0.9631, 0.8124, 0.7877, 0.7693, 0.9231, 0.7728, 0.9632, 0.8116, 0.7613, 0.8113, 0.9266, 0.4352, 0.9379, 0.07897, 0.966, 0.03629, 0.9502, 0.4351, 0.9379, 0.07897, 0.7923, 0.07268, 0.7543, 0.02982, 0.9665, 0.03581, 0.783, 0.4362, 0.7877, 0.7693, 0.7605, 0.8114, 0.7564, 0.4368, 0.783, 0.4362, 0.9266, 0.4352, 0.9231, 0.7728, 0.7877, 0.7693, 0.7923, 0.07268, 0.9379, 0.07897, 0.9266, 0.4352, 0.783, 0.4362, 0.7923, 0.07268, 0.783, 0.4362, 0.7564, 0.4368, 0.7551, 0.02893, 0.9231, 0.7728, 0.9266, 0.4352, 0.9502, 0.4351, 0.9629, 0.811, 0.5247, 0.7757, 0.6637, 0.779, 0.6989, 0.8174, 0.4998, 0.818, 0.664, 0.43, 0.6774, 0.08649, 0.7211, 0.03944, 0.6903, 0.4301, 0.6774, 0.08649, 0.5345, 0.08493, 0.4976, 0.03391, 0.7207, 0.03854, 0.5266, 0.4305, 0.5247, 0.7757, 0.5004, 0.818, 0.4972, 0.4304, 0.5266, 0.4305, 0.664, 0.43, 0.6637, 0.779, 0.5247, 0.7757, 0.5345, 0.08493, 0.6774, 0.08649, 0.664, 0.43, 0.5266, 0.4305, 0.5345, 0.08493, 0.5266, 0.4305, 0.4972, 0.4304, 0.4967, 0.03236, 0.6637, 0.779, 0.664, 0.43, 0.6903, 0.4301, 0.6983, 0.818, 0.5242, 0.7755, 0.663, 0.7785, 0.6982, 0.8182, 0.4993, 0.8177, 0.664, 0.4303, 0.6773, 0.08653, 0.7209, 0.03888, 0.6906, 0.4302, 0.6773, 0.08653, 0.5341, 0.08466, 0.4966, 0.03348, 0.7204, 0.03965, 0.5267, 0.43, 0.5242, 0.7755, 0.5014, 0.818, 0.4972, 0.4305, 0.5267, 0.43, 0.664, 0.4303, 0.663, 0.7785, 0.5242, 0.7755, 0.5341, 0.08466, 0.6773, 0.08653, 0.664, 0.4303, 0.5267, 0.43, 0.5341, 0.08466, 0.5267, 0.43, 0.4972, 0.4305, 0.4985, 0.03455, 0.663, 0.7785, 0.664, 0.4303, 0.6906, 0.4302, 0.6976, 0.8166, 0.7881, 0.7704, 0.9232, 0.7728, 0.9606, 0.8098, 0.7615, 0.8098, 0.927, 0.434, 0.937, 0.07804, 0.9649, 0.03801, 0.95, 0.4341, 0.937, 0.07804, 0.7932, 0.07336, 0.7549, 0.03026, 0.9658, 0.03688, 0.784, 0.4364, 0.7881, 0.7704, 0.761, 0.8102, 0.7571, 0.4376, 0.784, 0.4364, 0.927, 0.434, 0.9232, 0.7728, 0.7881, 0.7704, 0.7932, 0.07336, 0.937, 0.07804, 0.927, 0.434, 0.784, 0.4364, 0.7932, 0.07336, 0.784, 0.4364, 0.7571, 0.4376, 0.7555, 0.0308, 0.9232, 0.7728, 0.927, 0.434, 0.95, 0.4341, 0.9623, 0.8124, 0.7882, 0.7698, 0.9227, 0.771, 0.9614, 0.8118, 0.76, 0.8096, 0.9269, 0.4343, 0.9375, 0.07798, 0.9659, 0.03591, 0.9499, 0.4334, 0.9375, 0.07798, 0.7923, 0.07353, 0.7536, 0.03037, 0.9662, 0.03605, 0.7828, 0.4364, 0.7882, 0.7698, 0.7608, 0.8098, 0.7582, 0.4376, 0.7828, 0.4364, 0.9269, 0.4343, 0.9227, 0.771, 0.7882, 0.7698, 0.7923, 0.07353, 0.9375, 0.07798, 0.9269, 0.4343, 0.7828, 0.4364, 0.7923, 0.07353, 0.7828, 0.4364, 0.7582, 0.4376, 0.7544, 0.03039, 0.9227, 0.771, 0.9269, 0.4343, 0.9499, 0.4334, 0.9631, 0.8124, 0.7877, 0.7693, 0.9231, 0.7728, 0.9632, 0.8116, 0.7613, 0.8113, 0.9266, 0.4352, 0.9379, 0.07897, 0.966, 0.03629, 0.9502, 0.4351, 0.9379, 0.07897, 0.7923, 0.07268, 0.7543, 0.02982, 0.9665, 0.03581, 0.783, 0.4362, 0.7877, 0.7693, 0.7605, 0.8114, 0.7564, 0.4368, 0.783, 0.4362, 0.9266, 0.4352, 0.9231, 0.7728, 0.7877, 0.7693, 0.7923, 0.07268, 0.9379, 0.07897, 0.9266, 0.4352, 0.783, 0.4362, 0.7923, 0.07268, 0.783, 0.4362, 0.7564, 0.4368, 0.7551, 0.02893, 0.9231, 0.7728, 0.9266, 0.4352, 0.9502, 0.4351, 0.9629, 0.811, 0.5247, 0.7757, 0.6637, 0.779, 0.6989, 0.8174, 0.4998, 0.818, 0.664, 0.43, 0.6774, 0.08649, 0.7211, 0.03944, 0.6903, 0.4301, 0.6774, 0.08649, 0.5345, 0.08493, 0.4976, 0.03391, 0.7207, 0.03854, 0.5266, 0.4305, 0.5247, 0.7757, 0.5004, 0.818, 0.4972, 0.4304, 0.5266, 0.4305, 0.664, 0.43, 0.6637, 0.779, 0.5247, 0.7757, 0.5345, 0.08493, 0.6774, 0.08649, 0.664, 0.43, 0.5266, 0.4305, 0.5345, 0.08493, 0.5266, 0.4305, 0.4972, 0.4304, 0.4967, 0.03236, 0.6637, 0.779, 0.664, 0.43, 0.6903, 0.4301, 0.6983, 0.818, 0.5242, 0.7755, 0.663, 0.7785, 0.6982, 0.8182, 0.4993, 0.8177, 0.664, 0.4303, 0.6773, 0.08653, 0.7209, 0.03888, 0.6906, 0.4302, 0.6773, 0.08653, 0.5341, 0.08466, 0.4966, 0.03348, 0.7204, 0.03965, 0.5267, 0.43, 0.5242, 0.7755, 0.5014, 0.818, 0.4972, 0.4305, 0.5267, 0.43, 0.664, 0.4303, 0.663, 0.7785, 0.5242, 0.7755, 0.5341, 0.08466, 0.6773, 0.08653, 0.664, 0.4303, 0.5267, 0.43, 0.5341, 0.08466, 0.5267, 0.43, 0.4972, 0.4305, 0.4985, 0.03455, 0.663, 0.7785, 0.664, 0.4303, 0.6906, 0.4302, 0.6976, 0.8166, 0.7881, 0.7704, 0.9232, 0.7728, 0.9606, 0.8098, 0.7615, 0.8098, 0.927, 0.434, 0.937, 0.07804, 0.9649, 0.03801, 0.95, 0.4341, 0.937, 0.07804, 0.7932, 0.07336, 0.7549, 0.03026, 0.9658, 0.03688, 0.784, 0.4364, 0.7881, 0.7704, 0.761, 0.8102, 0.7571, 0.4376, 0.784, 0.4364, 0.927, 0.434, 0.9232, 0.7728, 0.7881, 0.7704, 0.7932, 0.07336, 0.937, 0.07804, 0.927, 0.434, 0.784, 0.4364, 0.7932, 0.07336, 0.784, 0.4364, 0.7571, 0.4376, 0.7555, 0.0308, 0.9232, 0.7728, 0.927, 0.434, 0.95, 0.4341, 0.9623, 0.8124, 0.7882, 0.7698, 0.9227, 0.771, 0.9614, 0.8118, 0.76, 0.8096, 0.9269, 0.4343, 0.9375, 0.07798, 0.9659, 0.03591, 0.9499, 0.4334, 0.9375, 0.07798, 0.7923, 0.07353, 0.7536, 0.03037, 0.9662, 0.03605, 0.7828, 0.4364, 0.7882, 0.7698, 0.7608, 0.8098, 0.7582, 0.4376, 0.7828, 0.4364, 0.9269, 0.4343, 0.9227, 0.771, 0.7882, 0.7698, 0.7923, 0.07353, 0.9375, 0.07798, 0.9269, 0.4343, 0.7828, 0.4364, 0.7923, 0.07353, 0.7828, 0.4364, 0.7582, 0.4376, 0.7544, 0.03039, 0.9227, 0.771, 0.9269, 0.4343, 0.9499, 0.4334, 0.9631, 0.8124])
me_cylinder.use_remesh_preserve_volume = False
me_cylinder.use_remesh_preserve_attributes = False
me_cylinder.use_mirror_vertex_groups = False
me_cylinder.update()

# ---- objects
ob_bridge = bpy.data.objects.new('bridge', me_cylinder)

# ---- transforms, parenting, visibility, modifiers, constraints
ob_bridge.location = (-0.06083, 0.0153, 1.329)
ob_bridge.lineart.crease_threshold = 0.0

# ---- collection membership
col_collection_1.objects.link(ob_bridge)

# ---- scene / render settings (as saved in the file)
scene.frame_start = 1; scene.frame_end = 250; scene.frame_set(1)
scene.render.engine = 'BLENDER_EEVEE_NEXT'
scene.render.resolution_percentage = 50
scene.render.dither_intensity = 0.0
scene.cycles.use_denoising = False
scene.cycles.samples = 128
scene.cycles.sampling_pattern = 'TABULATED_SOBOL'
scene.cycles.light_sampling_threshold = 0.0
scene.cycles.use_adaptive_sampling = False
scene.cycles.use_light_tree = False
scene.cycles.blur_glossy = 0.0
scene.cycles.sample_clamp_indirect = 0.0
scene.view_settings.view_transform = 'Standard'
bpy.context.view_layer.update()

# ---- added for rendering (the .blend has no active camera and no usable light): camera, sun
cam_auto = bpy.data.cameras.new('AutoCamera')
cam_auto.lens = 50.0
cam_auto.sensor_width = 36.0
cam_auto.clip_end = 1000.0
ob_auto_camera = bpy.data.objects.new('AutoCamera', cam_auto)
scene.collection.objects.link(ob_auto_camera)
ob_auto_camera.location = (14.3512, -17.287, 12.5648)
ob_auto_camera.rotation_euler = (1.09748, -7.21219e-08, 0.694738)
scene.camera = ob_auto_camera
light_auto_sun = bpy.data.lights.new('AutoSun', 'SUN')
light_auto_sun.energy = 3.0
light_auto_sun.angle = 0.0523599
ob_auto_sun = bpy.data.objects.new('AutoSun', light_auto_sun)
scene.collection.objects.link(ob_auto_sun)
ob_auto_sun.rotation_euler = (0.872665, 0.174533, 0.523599)
bpy.context.view_layer.update()
